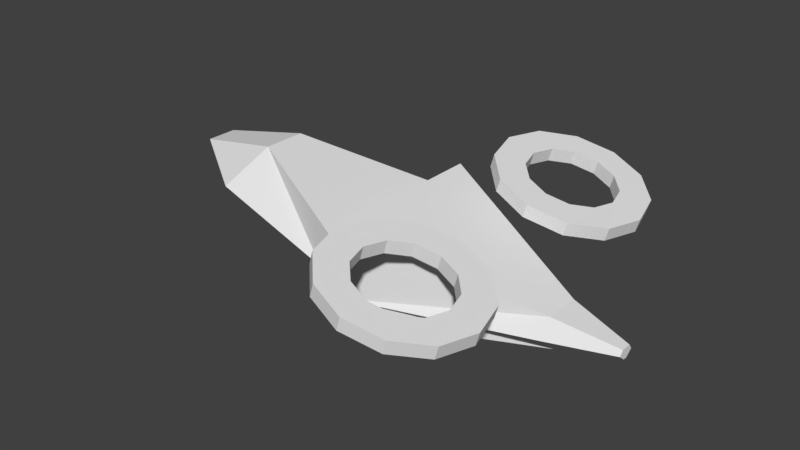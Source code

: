 # Source: flyer.blend  (saved by Blender 2.77.0; exported with 4.5.12 LTS)
import bpy
from mathutils import Matrix  # noqa: F401  (used for matrix-valued properties, if any)

bpy.ops.wm.read_factory_settings(use_empty=True)
scene = bpy.context.scene
scene.name = 'Scene'

# ---- collections
col_collection_1 = bpy.data.collections.new('Collection 1'); scene.collection.children.link(col_collection_1)

# ---- world
world_world = bpy.data.worlds.new('World'); scene.world = world_world
world_world.color = (0.05088, 0.05088, 0.05088)
world_world.use_sun_shadow = False
world_world.sun_shadow_jitter_overblur = 0.0
world_world.cycles.sampling_method = 'MANUAL'

# ---- meshes
me_cylinder_001 = bpy.data.meshes.new('Cylinder.001')
me_cylinder_001.from_pydata([(0.2481, 0.4862, 0.4801), (0.2573, 0.4862, 0.5123), (0.3468, 0.4613, 0.4866), (0.3376, 0.4613, 0.4544), (0.4031, 0.2069, 0.4356), (0.3376, 0.1387, 0.4544), (0.2481, 0.1138, 0.4801), (0.1586, 0.1387, 0.5058), (0.0931, 0.2069, 0.5246), (0.06912, 0.3, 0.5315), (0.1407, 0.3, 0.5109), (0.1551, 0.2441, 0.5068), (0.1944, 0.2032, 0.4955), (0.2481, 0.1883, 0.4801), (0.3018, 0.2032, 0.4647), (0.3411, 0.2441, 0.4534), (0.3555, 0.3, 0.4492), (0.4031, 0.3931, 0.4356), (0.4271, 0.3, 0.4287), (0.3411, 0.3559, 0.4534), (0.3018, 0.3968, 0.4647), (0.2481, 0.4117, 0.4801), (0.1944, 0.3968, 0.4955), (0.1551, 0.3559, 0.5068), (0.09309, 0.3931, 0.5246), (0.1586, 0.4613, 0.5058), (0.1679, 0.4613, 0.538), (0.1023, 0.3931, 0.5568), (0.07836, 0.3, 0.5637), (0.15, 0.3, 0.5431), (0.1643, 0.3559, 0.539), (0.2037, 0.3968, 0.5277), (0.2573, 0.4117, 0.5123), (0.311, 0.3968, 0.4969), (0.3504, 0.3559, 0.4856), (0.3647, 0.3, 0.4814), (0.4124, 0.2069, 0.4678), (0.4363, 0.3, 0.4609), (0.4124, 0.3931, 0.4678), (0.3504, 0.2441, 0.4856), (0.311, 0.2032, 0.4969), (0.2573, 0.1883, 0.5123), (0.2037, 0.2032, 0.5277), (0.1643, 0.2441, 0.539), (0.1023, 0.2069, 0.5568), (0.1679, 0.1387, 0.538), (0.2573, 0.1138, 0.5123), (0.3468, 0.1387, 0.4866), (0.2481, -0.1138, 0.4801), (0.2573, -0.1138, 0.5123), (0.3468, -0.1387, 0.4866), (0.3376, -0.1387, 0.4544), (0.4031, -0.3931, 0.4356), (0.3376, -0.4613, 0.4544), (0.2481, -0.4862, 0.4801), (0.1586, -0.4613, 0.5058), (0.0931, -0.3931, 0.5246), (0.06912, -0.3, 0.5315), (0.1407, -0.3, 0.5109), (0.1551, -0.3559, 0.5068), (0.1944, -0.3968, 0.4955), (0.2481, -0.4117, 0.4801), (0.3018, -0.3968, 0.4647), (0.3411, -0.3559, 0.4534), (0.3555, -0.3, 0.4492), (0.4031, -0.2069, 0.4356), (0.4271, -0.3, 0.4287), (0.3411, -0.2441, 0.4534), (0.3018, -0.2032, 0.4647), (0.2481, -0.1883, 0.4801), (0.1944, -0.2032, 0.4955), (0.1551, -0.2441, 0.5068), (0.09309, -0.2069, 0.5246), (0.1586, -0.1387, 0.5058), (0.1679, -0.1387, 0.538), (0.1023, -0.2069, 0.5568), (0.07836, -0.3, 0.5637), (0.15, -0.3, 0.5431), (0.1643, -0.2441, 0.539), (0.2037, -0.2032, 0.5277), (0.2573, -0.1883, 0.5123), (0.311, -0.2032, 0.4969), (0.3504, -0.2441, 0.4856), (0.3647, -0.3, 0.4814), (0.4124, -0.3931, 0.4678), (0.4363, -0.3, 0.4609), (0.4124, -0.2069, 0.4678), (0.3504, -0.3559, 0.4856), (0.311, -0.3968, 0.4969), (0.2573, -0.4117, 0.5123), (0.2037, -0.3968, 0.5277), (0.1643, -0.3559, 0.539), (0.1023, -0.3931, 0.5568), (0.1679, -0.4613, 0.538), (0.2573, -0.4862, 0.5123), (0.3468, -0.4613, 0.4866), (0.0008901, -0.2148, 0.3288), (0.0008901, -0.2148, 0.503), (0.0008901, 0.2148, 0.2865), (0.0008901, 0.2148, 0.503), (0.4305, -0.07754, 0.3288), (0.4305, -0.04564, 0.3716), (0.4305, 0.07754, 0.3288), (0.4305, 0.04564, 0.3716), (-0.4159, -0.1554, 0.4518), (-0.3692, -0.05486, 0.5335), (-0.37, 0.05605, 0.5323), (-0.418, 0.1541, 0.4484), (0.0008901, 0.2148, 0.2789), (0.0008901, -0.2148, 0.2789), (0.4305, 0.01814, 0.2789), (0.4305, -0.01814, 0.2789), (-0.3457, 0.03175, 0.3487), (-0.3452, -0.03421, 0.3494), (-0.05004, -0.1829, 0.4503), (-0.08286, -0.184, 0.3651), (-0.08541, 0.1855, 0.3611), (-0.05259, 0.1866, 0.4463), (-0.05221, -0.1846, 0.2902), (-0.05476, 0.1849, 0.2861), (-0.5959, -0.04118, 0.4879), (-0.5965, 0.03826, 0.4871), (0.584, 0.01309, 0.3394), (0.584, 0.02223, 0.3271), (0.584, -0.01309, 0.3394), (0.584, -0.02223, 0.3271), (0.584, -0.005201, 0.3128), (0.584, 0.005201, 0.3128)], [], [(0, 1, 2, 3), (4, 5, 6, 7, 8, 9, 10, 11, 12, 13, 14, 15, 16), (0, 3, 17, 18, 4, 16, 19, 20, 21, 22, 23, 10, 9, 24, 25), (25, 26, 1, 0), (1, 26, 27, 28, 29, 30, 31, 32, 33, 34, 35, 36, 37, 38, 2), (36, 35, 39, 40, 41, 42, 43, 29, 28, 44, 45, 46, 47), (3, 2, 38, 17), (17, 38, 37, 18), (18, 37, 36, 4), (4, 36, 47, 5), (5, 47, 46, 6), (6, 46, 45, 7), (7, 45, 44, 8), (8, 44, 28, 9), (9, 28, 27, 24), (24, 27, 26, 25), (21, 20, 33, 32), (22, 21, 32, 31), (20, 19, 34, 33), (23, 22, 31, 30), (19, 16, 35, 34), (10, 23, 30, 29), (16, 15, 39, 35), (11, 10, 29, 43), (15, 14, 40, 39), (12, 11, 43, 42), (14, 13, 41, 40), (13, 12, 42, 41), (48, 49, 50, 51), (52, 53, 54, 55, 56, 57, 58, 59, 60, 61, 62, 63, 64), (48, 51, 65, 66, 52, 64, 67, 68, 69, 70, 71, 58, 57, 72, 73), (73, 74, 49, 48), (49, 74, 75, 76, 77, 78, 79, 80, 81, 82, 83, 84, 85, 86, 50), (84, 83, 87, 88, 89, 90, 91, 77, 76, 92, 93, 94, 95), (51, 50, 86, 65), (65, 86, 85, 66), (66, 85, 84, 52), (52, 84, 95, 53), (53, 95, 94, 54), (54, 94, 93, 55), (55, 93, 92, 56), (56, 92, 76, 57), (57, 76, 75, 72), (72, 75, 74, 73), (69, 68, 81, 80), (70, 69, 80, 79), (68, 67, 82, 81), (71, 70, 79, 78), (67, 64, 83, 82), (58, 71, 78, 77), (64, 63, 87, 83), (59, 58, 77, 91), (63, 62, 88, 87), (60, 59, 91, 90), (62, 61, 89, 88), (61, 60, 90, 89), (115, 114, 105), (99, 103, 102), (101, 100, 125, 124), (101, 97, 96), (116, 98, 108, 119), (101, 103, 99, 97), (121, 112, 113, 120), (96, 100, 101), (102, 98, 99), (100, 96, 111), (114, 117, 106, 105), (117, 116, 106), (109, 108, 110, 111), (119, 118, 113, 112), (110, 102, 123, 127), (115, 113, 118), (98, 110, 108), (121, 107, 112), (96, 115, 118, 109), (111, 96, 109), (110, 98, 102), (108, 109, 118, 119), (99, 98, 116, 117), (97, 99, 117, 114), (107, 116, 112), (96, 97, 114, 115), (113, 104, 120), (112, 116, 119), (106, 116, 107), (105, 104, 115), (113, 115, 104), (107, 121, 106), (120, 104, 105), (120, 105, 106, 121), (122, 124, 125, 123), (123, 125, 126, 127), (111, 110, 127, 126), (100, 111, 126, 125), (103, 101, 124, 122), (102, 103, 122, 123)])
me_cylinder_001.use_remesh_preserve_volume = False
me_cylinder_001.use_remesh_preserve_attributes = False
me_cylinder_001.use_mirror_vertex_groups = False
me_cylinder_001.update()

# ---- objects
ob_cube = bpy.data.objects.new('Cube', me_cylinder_001)

# ---- transforms, parenting, visibility, modifiers, constraints
ob_cube.location = (0.0, 0.0, 0.0)
ob_cube.lineart.crease_threshold = 0.0

# ---- collection membership
col_collection_1.objects.link(ob_cube)

# ---- scene / render settings (as saved in the file)
scene.frame_start = 1; scene.frame_end = 250; scene.frame_set(92)
scene.render.engine = 'BLENDER_EEVEE_NEXT'
scene.render.resolution_percentage = 50
scene.render.dither_intensity = 0.0
scene.cycles.use_denoising = False
scene.cycles.samples = 128
scene.cycles.sampling_pattern = 'TABULATED_SOBOL'
scene.cycles.light_sampling_threshold = 0.0
scene.cycles.use_adaptive_sampling = False
scene.cycles.use_light_tree = False
scene.cycles.blur_glossy = 0.0
scene.cycles.sample_clamp_indirect = 0.0
scene.view_settings.view_transform = 'Standard'
bpy.context.view_layer.update()

# ---- added for rendering (the .blend has no active camera and no usable light): camera, sun
cam_auto = bpy.data.cameras.new('AutoCamera')
cam_auto.lens = 50.0
cam_auto.sensor_width = 36.0
cam_auto.clip_end = 1000.0
ob_auto_camera = bpy.data.objects.new('AutoCamera', cam_auto)
scene.collection.objects.link(ob_auto_camera)
ob_auto_camera.location = (1.4331, -1.72722, 1.57277)
ob_auto_camera.rotation_euler = (1.09748, -7.21219e-08, 0.694738)
scene.camera = ob_auto_camera
light_auto_sun = bpy.data.lights.new('AutoSun', 'SUN')
light_auto_sun.energy = 3.0
light_auto_sun.angle = 0.0523599
ob_auto_sun = bpy.data.objects.new('AutoSun', light_auto_sun)
scene.collection.objects.link(ob_auto_sun)
ob_auto_sun.rotation_euler = (0.872665, 0.174533, 0.523599)
bpy.context.view_layer.update()
